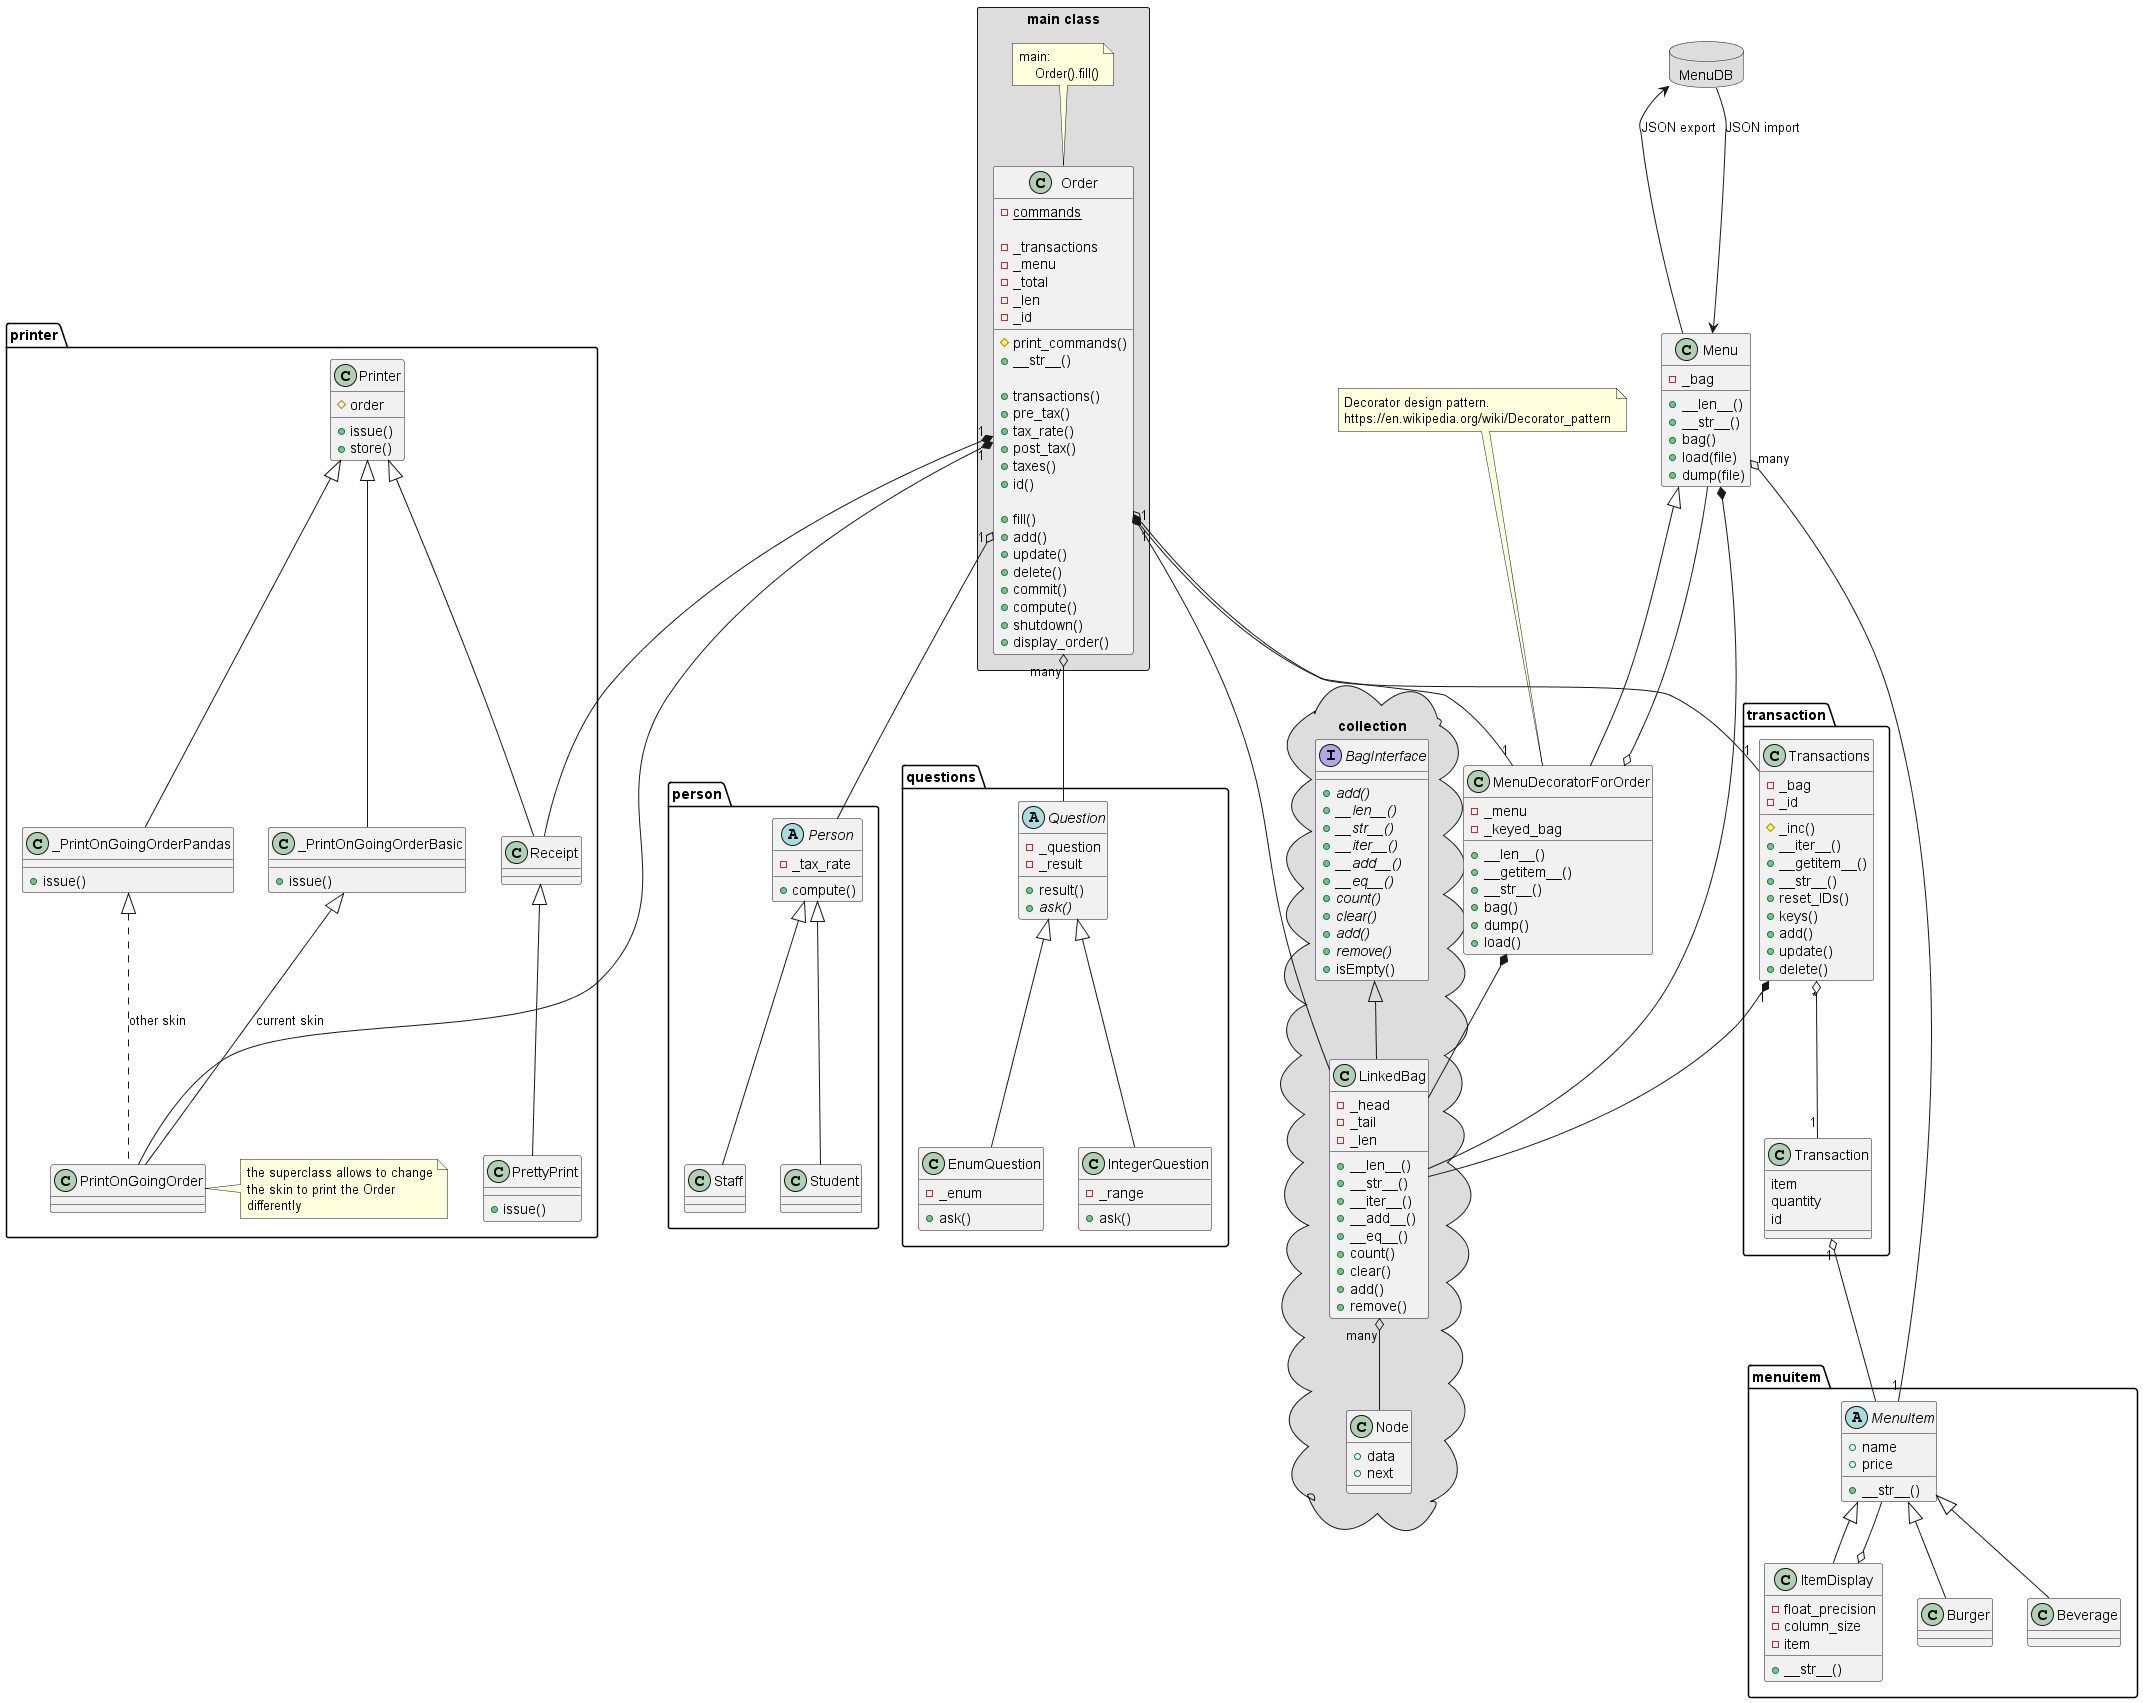

The diagram above was rendered by PlantUML. Its source (embedded in the PNG):
@startuml

package "collection" <<cloud>> #DDDDDD {

    interface BagInterface{
        + {abstract} add()
        + {abstract} __len__()
        + {abstract} __str__()
        + {abstract} __iter__()
        + {abstract} __add__()
        + {abstract} __eq__()
        + {abstract} count()
        + {abstract} clear()
        + {abstract} add()
        + {abstract} remove()
        + isEmpty()
    }

    class Node {
        + data
        + next
    }

    class LinkedBag {
        - _head
        - _tail
        - _len
        + __len__()
        + __str__()
        + __iter__()
        + __add__()
        + __eq__()
        + count()
        + clear()
        + add()
        + remove()
    }

    BagInterface <|-- LinkedBag
    LinkedBag "many" o-- Node
}


class Menu {
    - _bag
    + __len__()
    + __str__()
    + bag()
    + load(file)
    + dump(file)
}

package MenuDB <<database>> #DDDDDD {
}

Menu *-- LinkedBag
Menu "many" o-- "1" menuitem.MenuItem
MenuDB --> Menu : JSON import
Menu --> MenuDB: JSON export


package menuitem {

    abstract class MenuItem {
        + name
        + price
        + __str__()
    }
    class ItemDisplay {
        - float_precision
        - column_size
        - item
        + __str__()
    }
    class Burger {}
    class Beverage {}
    MenuItem <|-- ItemDisplay
    ItemDisplay o-- MenuItem
    MenuItem <|-- Burger
    MenuItem <|-- Beverage
}

class MenuDecoratorForOrder{
    - _menu
    - _keyed_bag
    + __len__()
    + __getitem__()
    + __str__()
    + bag()
    + dump()
    + load()
}
note top
    Decorator design pattern.
    https://en.wikipedia.org/wiki/Decorator_pattern
end note

Menu <|-- MenuDecoratorForOrder
MenuDecoratorForOrder o-- Menu
MenuDecoratorForOrder *-- LinkedBag


package person {
    abstract class Person{
        - _tax_rate
        + compute()
    }
    class Student {}
    class Staff{}

    Person <|-- Student
    Person <|-- Staff
}

package questions {
    abstract class Question{
        - _question
        - _result
        + result()
        + {abstract} ask()
    }
    class IntegerQuestion {
        - _range
        + ask()
    }
    class EnumQuestion {
        - _enum
        + ask()
    }
    Question <|-- IntegerQuestion
    Question <|-- EnumQuestion
}




package transaction {
    class Transactions {
        - _bag
        - _id
        # _inc()
        + __iter__()
        + __getitem__()
        + __str__()
        + reset_IDs()
        + keys()
        + add()
        + update()
        + delete()
    }

    class Transaction {
        item
        quantity
        id
    }
    Transactions "*" o-- "1" Transaction
    Transactions "1" *-- LinkedBag
    Transaction "1" o-- menuitem.MenuItem
}


package printer {
    class Printer {
        # order
        + issue()
        + store()
    }

    class Receipt {}
    class PrettyPrint {
        + issue()
    }

    class _PrintOnGoingOrderBasic {
        + issue()
    }
    class _PrintOnGoingOrderPandas {
        + issue()
    }

    class PrintOnGoingOrder {}

    Printer <|-- Receipt
    Printer <|-- _PrintOnGoingOrderBasic
    Printer <|-- _PrintOnGoingOrderPandas
    Receipt <|-- PrettyPrint

    _PrintOnGoingOrderBasic <|-- PrintOnGoingOrder : current skin
    _PrintOnGoingOrderPandas <|.. PrintOnGoingOrder : other skin


    note right
        the superclass allows to change
        the skin to print the Order
        differently
    end note
}


package "main class" <<rectangle>> #DDDDDD {
    class Order {
        - {static} commands

        - _transactions
        - _menu
        - _total
        - _len
        - _id
        # print_commands()
        + __str__()

        + transactions()
        + pre_tax()
        + tax_rate()
        + post_tax()
        + taxes()
        + id()

        + fill()
        + add()
        + update()
        + delete()
        + commit()
        + compute()
        + shutdown()
        + display_order()
    }
    note top
        main:
            Order().fill()
    end note

    Order "1" o-- "1" Transactions
    Order "1" o-- "1" MenuDecoratorForOrder
    Order *-- LinkedBag
    Order "many" o-- Question
    Order "1" *-- Receipt
    Order "1" *-- PrintOnGoingOrder
    Order "1" o-- Person
} 



@enduml